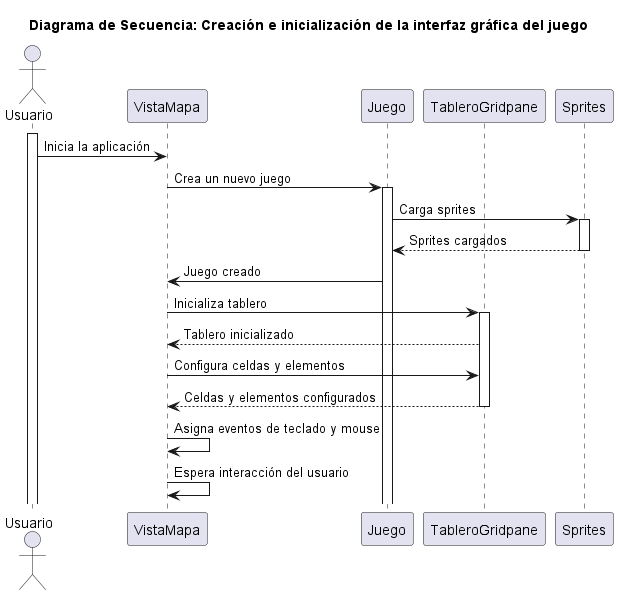

The diagram above was rendered by PlantUML. Its source (embedded in the PNG):
@startuml

title Diagrama de Secuencia: Creación e inicialización de la interfaz gráfica del juego

actor Usuario

participant "VistaMapa" as Vista
participant "Juego" as Juego
participant "TableroGridpane" as Tablero
participant "Sprites" as Sprites

activate Usuario
Usuario -> Vista: Inicia la aplicación

Vista -> Juego: Crea un nuevo juego
activate Juego
Juego -> Sprites: Carga sprites
activate Sprites
Sprites --> Juego: Sprites cargados
deactivate Sprites
Juego -> Vista: Juego creado

Vista -> Tablero: Inicializa tablero
activate Tablero
Tablero --> Vista: Tablero inicializado
Vista -> Tablero: Configura celdas y elementos
Tablero --> Vista: Celdas y elementos configurados
deactivate Tablero

Vista -> Vista: Asigna eventos de teclado y mouse
Vista -> Vista: Espera interacción del usuario

@enduml